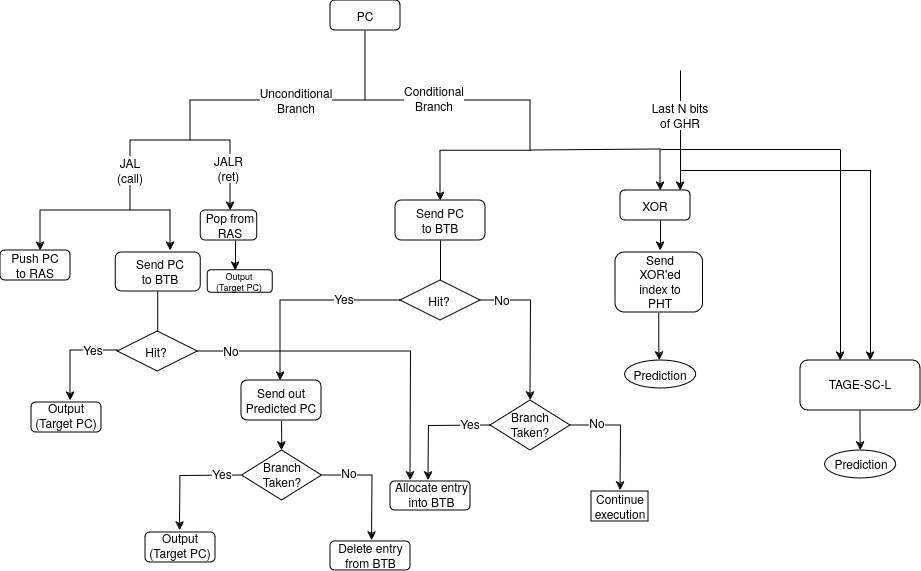

The diagram above was exported from draw.io. Its source (the exported page's mxGraphModel, read from the mxfile embedded in the PNG):
<mxGraphModel dx="1173" dy="764" grid="1" gridSize="10" guides="1" tooltips="1" connect="1" arrows="1" fold="1" page="1" pageScale="1" pageWidth="1169" pageHeight="827" background="#ffffff" math="0" shadow="0">
  <root>
    <mxCell id="0" />
    <mxCell id="1" parent="0" />
    <mxCell id="MOOyWLPG9M-g2RlNgpSv-4" style="edgeStyle=orthogonalEdgeStyle;rounded=0;orthogonalLoop=1;jettySize=auto;html=1;" parent="1" edge="1">
      <mxGeometry relative="1" as="geometry">
        <mxPoint x="150" y="300" as="targetPoint" />
        <mxPoint x="475" y="80" as="sourcePoint" />
        <Array as="points">
          <mxPoint x="475" y="150" />
          <mxPoint x="300" y="150" />
          <mxPoint x="300" y="190" />
          <mxPoint x="240" y="190" />
          <mxPoint x="240" y="260" />
        </Array>
      </mxGeometry>
    </mxCell>
    <mxCell id="MOOyWLPG9M-g2RlNgpSv-1" value="" style="rounded=1;whiteSpace=wrap;html=1;" parent="1" vertex="1">
      <mxGeometry x="440" y="50" width="70" height="30" as="geometry" />
    </mxCell>
    <mxCell id="MOOyWLPG9M-g2RlNgpSv-2" value="PC" style="text;html=1;align=center;verticalAlign=middle;whiteSpace=wrap;rounded=0;" parent="1" vertex="1">
      <mxGeometry x="445" y="50" width="60" height="30" as="geometry" />
    </mxCell>
    <mxCell id="MOOyWLPG9M-g2RlNgpSv-5" value="" style="endArrow=classic;html=1;rounded=0;" parent="1" edge="1">
      <mxGeometry width="50" height="50" relative="1" as="geometry">
        <mxPoint x="475" y="150" as="sourcePoint" />
        <mxPoint x="550" y="250.25" as="targetPoint" />
        <Array as="points">
          <mxPoint x="640" y="150" />
          <mxPoint x="640" y="200.25" />
          <mxPoint x="550" y="200.25" />
        </Array>
      </mxGeometry>
    </mxCell>
    <mxCell id="MOOyWLPG9M-g2RlNgpSv-7" value="&lt;div&gt;Conditional&lt;/div&gt;&lt;div&gt;Branch&lt;/div&gt;" style="text;html=1;align=center;verticalAlign=middle;whiteSpace=wrap;rounded=0;labelBackgroundColor=default;" parent="1" vertex="1">
      <mxGeometry x="519" y="138" width="50" height="20" as="geometry" />
    </mxCell>
    <mxCell id="MOOyWLPG9M-g2RlNgpSv-10" value="&lt;div&gt;Unconditional&lt;/div&gt;&lt;div&gt;Branch&lt;br&gt;&lt;/div&gt;" style="text;html=1;align=center;verticalAlign=middle;whiteSpace=wrap;rounded=0;labelBackgroundColor=default;" parent="1" vertex="1">
      <mxGeometry x="376" y="140" width="60" height="19" as="geometry" />
    </mxCell>
    <mxCell id="MOOyWLPG9M-g2RlNgpSv-12" value="" style="endArrow=classic;html=1;rounded=0;" parent="1" edge="1">
      <mxGeometry width="50" height="50" relative="1" as="geometry">
        <mxPoint x="300" y="190" as="sourcePoint" />
        <mxPoint x="340" y="260" as="targetPoint" />
        <Array as="points">
          <mxPoint x="340" y="190" />
        </Array>
      </mxGeometry>
    </mxCell>
    <mxCell id="MOOyWLPG9M-g2RlNgpSv-13" value="&lt;div&gt;JAL&lt;/div&gt;&lt;div&gt;(call)&lt;br&gt;&lt;/div&gt;" style="text;html=1;align=center;verticalAlign=middle;whiteSpace=wrap;rounded=0;labelBackgroundColor=default;" parent="1" vertex="1">
      <mxGeometry x="220" y="208.5" width="40" height="22" as="geometry" />
    </mxCell>
    <mxCell id="MOOyWLPG9M-g2RlNgpSv-15" value="&lt;div&gt;JALR&lt;/div&gt;&lt;div&gt;(ret)&lt;br&gt;&lt;/div&gt;" style="text;html=1;align=center;verticalAlign=middle;whiteSpace=wrap;rounded=0;labelBackgroundColor=default;" parent="1" vertex="1">
      <mxGeometry x="323" y="208.5" width="31" height="18.5" as="geometry" />
    </mxCell>
    <mxCell id="MOOyWLPG9M-g2RlNgpSv-16" value="" style="rounded=1;whiteSpace=wrap;html=1;" parent="1" vertex="1">
      <mxGeometry x="110" y="300" width="70" height="30" as="geometry" />
    </mxCell>
    <mxCell id="MOOyWLPG9M-g2RlNgpSv-17" value="Push PC to RAS" style="text;html=1;align=center;verticalAlign=middle;whiteSpace=wrap;rounded=0;" parent="1" vertex="1">
      <mxGeometry x="115" y="300" width="60" height="30" as="geometry" />
    </mxCell>
    <mxCell id="MOOyWLPG9M-g2RlNgpSv-18" value="" style="rounded=1;whiteSpace=wrap;html=1;" parent="1" vertex="1">
      <mxGeometry x="310.25" y="260" width="56.5" height="30" as="geometry" />
    </mxCell>
    <mxCell id="MOOyWLPG9M-g2RlNgpSv-19" value="Pop from RAS" style="text;html=1;align=center;verticalAlign=middle;whiteSpace=wrap;rounded=0;" parent="1" vertex="1">
      <mxGeometry x="310.25" y="260" width="59.75" height="30" as="geometry" />
    </mxCell>
    <mxCell id="MOOyWLPG9M-g2RlNgpSv-20" value="" style="endArrow=classic;html=1;rounded=0;" parent="1" edge="1">
      <mxGeometry width="50" height="50" relative="1" as="geometry">
        <mxPoint x="345" y="290" as="sourcePoint" />
        <mxPoint x="345" y="320" as="targetPoint" />
      </mxGeometry>
    </mxCell>
    <mxCell id="MOOyWLPG9M-g2RlNgpSv-23" value="" style="rounded=1;whiteSpace=wrap;html=1;" parent="1" vertex="1">
      <mxGeometry x="505" y="250" width="90" height="40" as="geometry" />
    </mxCell>
    <mxCell id="MOOyWLPG9M-g2RlNgpSv-24" value="Send PC to BTB" style="text;html=1;align=center;verticalAlign=middle;whiteSpace=wrap;rounded=0;" parent="1" vertex="1">
      <mxGeometry x="520" y="255" width="60" height="30" as="geometry" />
    </mxCell>
    <mxCell id="MOOyWLPG9M-g2RlNgpSv-25" value="" style="endArrow=classic;html=1;rounded=0;" parent="1" edge="1">
      <mxGeometry width="50" height="50" relative="1" as="geometry">
        <mxPoint x="640" y="200" as="sourcePoint" />
        <mxPoint x="770" y="240" as="targetPoint" />
        <Array as="points">
          <mxPoint x="770" y="199" />
        </Array>
      </mxGeometry>
    </mxCell>
    <mxCell id="MOOyWLPG9M-g2RlNgpSv-27" value="" style="rounded=1;whiteSpace=wrap;html=1;" parent="1" vertex="1">
      <mxGeometry x="730" y="240" width="70" height="30" as="geometry" />
    </mxCell>
    <mxCell id="MOOyWLPG9M-g2RlNgpSv-29" value="XOR" style="text;html=1;align=center;verticalAlign=middle;whiteSpace=wrap;rounded=0;" parent="1" vertex="1">
      <mxGeometry x="735" y="240" width="60" height="30" as="geometry" />
    </mxCell>
    <mxCell id="MOOyWLPG9M-g2RlNgpSv-30" value="" style="endArrow=classic;html=1;rounded=0;entryX=0.917;entryY=0;entryDx=0;entryDy=0;entryPerimeter=0;" parent="1" target="MOOyWLPG9M-g2RlNgpSv-29" edge="1">
      <mxGeometry width="50" height="50" relative="1" as="geometry">
        <mxPoint x="790" y="120" as="sourcePoint" />
        <mxPoint x="860" y="187" as="targetPoint" />
      </mxGeometry>
    </mxCell>
    <mxCell id="MOOyWLPG9M-g2RlNgpSv-31" value="Last N bits of GHR" style="text;html=1;align=center;verticalAlign=middle;whiteSpace=wrap;rounded=0;labelBackgroundColor=default;" parent="1" vertex="1">
      <mxGeometry x="760" y="150" width="60" height="30" as="geometry" />
    </mxCell>
    <mxCell id="MOOyWLPG9M-g2RlNgpSv-32" value="" style="endArrow=classic;html=1;rounded=0;" parent="1" edge="1">
      <mxGeometry width="50" height="50" relative="1" as="geometry">
        <mxPoint x="770" y="270" as="sourcePoint" />
        <mxPoint x="770" y="300" as="targetPoint" />
      </mxGeometry>
    </mxCell>
    <mxCell id="l7AQYdnZ-coa5yuNuUZ7-12" style="edgeStyle=orthogonalEdgeStyle;rounded=0;orthogonalLoop=1;jettySize=auto;html=1;" edge="1" parent="1" source="MOOyWLPG9M-g2RlNgpSv-33">
      <mxGeometry relative="1" as="geometry">
        <mxPoint x="769" y="410" as="targetPoint" />
      </mxGeometry>
    </mxCell>
    <mxCell id="MOOyWLPG9M-g2RlNgpSv-33" value="" style="rounded=1;whiteSpace=wrap;html=1;" parent="1" vertex="1">
      <mxGeometry x="725" y="302" width="87.5" height="60" as="geometry" />
    </mxCell>
    <mxCell id="MOOyWLPG9M-g2RlNgpSv-34" value="Send XOR'ed index to PHT" style="text;html=1;align=center;verticalAlign=middle;whiteSpace=wrap;rounded=0;" parent="1" vertex="1">
      <mxGeometry x="740" y="312" width="60" height="38" as="geometry" />
    </mxCell>
    <mxCell id="l7AQYdnZ-coa5yuNuUZ7-6" value="" style="endArrow=none;html=1;rounded=0;" edge="1" parent="1">
      <mxGeometry width="50" height="50" relative="1" as="geometry">
        <mxPoint x="550" y="330" as="sourcePoint" />
        <mxPoint x="550" y="290" as="targetPoint" />
      </mxGeometry>
    </mxCell>
    <mxCell id="l7AQYdnZ-coa5yuNuUZ7-10" style="edgeStyle=orthogonalEdgeStyle;rounded=0;orthogonalLoop=1;jettySize=auto;html=1;exitX=1;exitY=0.5;exitDx=0;exitDy=0;" edge="1" parent="1" source="l7AQYdnZ-coa5yuNuUZ7-8">
      <mxGeometry relative="1" as="geometry">
        <mxPoint x="640.0000000000001" y="450" as="targetPoint" />
      </mxGeometry>
    </mxCell>
    <mxCell id="l7AQYdnZ-coa5yuNuUZ7-11" style="edgeStyle=orthogonalEdgeStyle;rounded=0;orthogonalLoop=1;jettySize=auto;html=1;exitX=0;exitY=0.5;exitDx=0;exitDy=0;" edge="1" parent="1" source="l7AQYdnZ-coa5yuNuUZ7-8">
      <mxGeometry relative="1" as="geometry">
        <mxPoint x="390" y="430" as="targetPoint" />
        <Array as="points">
          <mxPoint x="390" y="350" />
        </Array>
      </mxGeometry>
    </mxCell>
    <mxCell id="l7AQYdnZ-coa5yuNuUZ7-8" value="" style="rhombus;whiteSpace=wrap;html=1;" vertex="1" parent="1">
      <mxGeometry x="510" y="330" width="80" height="40" as="geometry" />
    </mxCell>
    <mxCell id="l7AQYdnZ-coa5yuNuUZ7-9" value="Hit?" style="text;html=1;align=center;verticalAlign=middle;whiteSpace=wrap;rounded=0;" vertex="1" parent="1">
      <mxGeometry x="519" y="335" width="60" height="30" as="geometry" />
    </mxCell>
    <mxCell id="l7AQYdnZ-coa5yuNuUZ7-13" value="" style="ellipse;whiteSpace=wrap;html=1;" vertex="1" parent="1">
      <mxGeometry x="734.37" y="410" width="71.25" height="28" as="geometry" />
    </mxCell>
    <mxCell id="l7AQYdnZ-coa5yuNuUZ7-14" value="Prediction" style="text;html=1;align=center;verticalAlign=middle;whiteSpace=wrap;rounded=0;" vertex="1" parent="1">
      <mxGeometry x="740" y="409" width="60" height="30" as="geometry" />
    </mxCell>
    <mxCell id="l7AQYdnZ-coa5yuNuUZ7-15" value="Yes" style="text;html=1;align=center;verticalAlign=middle;whiteSpace=wrap;rounded=0;labelBackgroundColor=default;" vertex="1" parent="1">
      <mxGeometry x="424" y="333" width="60" height="30" as="geometry" />
    </mxCell>
    <mxCell id="l7AQYdnZ-coa5yuNuUZ7-16" value="No" style="text;html=1;align=center;verticalAlign=middle;whiteSpace=wrap;rounded=0;labelBackgroundColor=default;" vertex="1" parent="1">
      <mxGeometry x="582" y="334" width="60" height="30" as="geometry" />
    </mxCell>
    <mxCell id="l7AQYdnZ-coa5yuNuUZ7-39" style="edgeStyle=orthogonalEdgeStyle;rounded=0;orthogonalLoop=1;jettySize=auto;html=1;exitX=0.5;exitY=1;exitDx=0;exitDy=0;" edge="1" parent="1" source="l7AQYdnZ-coa5yuNuUZ7-17">
      <mxGeometry relative="1" as="geometry">
        <mxPoint x="391.3225806451612" y="500" as="targetPoint" />
      </mxGeometry>
    </mxCell>
    <mxCell id="l7AQYdnZ-coa5yuNuUZ7-17" value="" style="rounded=1;whiteSpace=wrap;html=1;" vertex="1" parent="1">
      <mxGeometry x="351" y="430" width="80" height="40" as="geometry" />
    </mxCell>
    <mxCell id="l7AQYdnZ-coa5yuNuUZ7-18" value="Send out Predicted PC" style="text;html=1;align=center;verticalAlign=middle;whiteSpace=wrap;rounded=0;" vertex="1" parent="1">
      <mxGeometry x="346" y="435" width="90" height="30" as="geometry" />
    </mxCell>
    <mxCell id="l7AQYdnZ-coa5yuNuUZ7-23" style="edgeStyle=orthogonalEdgeStyle;rounded=0;orthogonalLoop=1;jettySize=auto;html=1;exitX=1;exitY=0.5;exitDx=0;exitDy=0;" edge="1" parent="1" source="l7AQYdnZ-coa5yuNuUZ7-19">
      <mxGeometry relative="1" as="geometry">
        <mxPoint x="730" y="540" as="targetPoint" />
      </mxGeometry>
    </mxCell>
    <mxCell id="l7AQYdnZ-coa5yuNuUZ7-19" value="" style="rhombus;whiteSpace=wrap;html=1;" vertex="1" parent="1">
      <mxGeometry x="600" y="450" width="80" height="50" as="geometry" />
    </mxCell>
    <mxCell id="l7AQYdnZ-coa5yuNuUZ7-25" style="edgeStyle=orthogonalEdgeStyle;rounded=0;orthogonalLoop=1;jettySize=auto;html=1;" edge="1" parent="1">
      <mxGeometry relative="1" as="geometry">
        <mxPoint x="538" y="530" as="targetPoint" />
        <mxPoint x="600.0000000000002" y="475.0322580645161" as="sourcePoint" />
      </mxGeometry>
    </mxCell>
    <mxCell id="l7AQYdnZ-coa5yuNuUZ7-20" value="Branch Taken?" style="text;html=1;align=center;verticalAlign=middle;whiteSpace=wrap;rounded=0;" vertex="1" parent="1">
      <mxGeometry x="610" y="459" width="60" height="30" as="geometry" />
    </mxCell>
    <mxCell id="l7AQYdnZ-coa5yuNuUZ7-27" value="Yes" style="text;html=1;align=center;verticalAlign=middle;whiteSpace=wrap;rounded=0;labelBackgroundColor=default;" vertex="1" parent="1">
      <mxGeometry x="550" y="458" width="60" height="30" as="geometry" />
    </mxCell>
    <mxCell id="l7AQYdnZ-coa5yuNuUZ7-29" value="No" style="text;html=1;align=center;verticalAlign=middle;whiteSpace=wrap;rounded=0;labelBackgroundColor=default;" vertex="1" parent="1">
      <mxGeometry x="677" y="457" width="60" height="30" as="geometry" />
    </mxCell>
    <mxCell id="l7AQYdnZ-coa5yuNuUZ7-30" value="Continue execution" style="text;html=1;align=center;verticalAlign=middle;whiteSpace=wrap;rounded=0;labelBorderColor=default;" vertex="1" parent="1">
      <mxGeometry x="700" y="541" width="60" height="30" as="geometry" />
    </mxCell>
    <mxCell id="l7AQYdnZ-coa5yuNuUZ7-31" value="" style="rounded=1;whiteSpace=wrap;html=1;" vertex="1" parent="1">
      <mxGeometry x="500" y="531" width="80" height="29" as="geometry" />
    </mxCell>
    <mxCell id="l7AQYdnZ-coa5yuNuUZ7-32" value="Allocate entry into BTB " style="text;html=1;align=center;verticalAlign=middle;whiteSpace=wrap;rounded=0;" vertex="1" parent="1">
      <mxGeometry x="504" y="531.5" width="75" height="24" as="geometry" />
    </mxCell>
    <mxCell id="l7AQYdnZ-coa5yuNuUZ7-33" style="edgeStyle=orthogonalEdgeStyle;rounded=0;orthogonalLoop=1;jettySize=auto;html=1;exitX=1;exitY=0.5;exitDx=0;exitDy=0;" edge="1" parent="1" source="l7AQYdnZ-coa5yuNuUZ7-34">
      <mxGeometry relative="1" as="geometry">
        <mxPoint x="481.5" y="590" as="targetPoint" />
      </mxGeometry>
    </mxCell>
    <mxCell id="l7AQYdnZ-coa5yuNuUZ7-34" value="" style="rhombus;whiteSpace=wrap;html=1;" vertex="1" parent="1">
      <mxGeometry x="351.5" y="500" width="80" height="50" as="geometry" />
    </mxCell>
    <mxCell id="l7AQYdnZ-coa5yuNuUZ7-35" style="edgeStyle=orthogonalEdgeStyle;rounded=0;orthogonalLoop=1;jettySize=auto;html=1;" edge="1" parent="1">
      <mxGeometry relative="1" as="geometry">
        <mxPoint x="289.5" y="580" as="targetPoint" />
        <mxPoint x="351.5000000000002" y="525.0322580645161" as="sourcePoint" />
      </mxGeometry>
    </mxCell>
    <mxCell id="l7AQYdnZ-coa5yuNuUZ7-36" value="Branch Taken?" style="text;html=1;align=center;verticalAlign=middle;whiteSpace=wrap;rounded=0;" vertex="1" parent="1">
      <mxGeometry x="361.5" y="509" width="60" height="30" as="geometry" />
    </mxCell>
    <mxCell id="l7AQYdnZ-coa5yuNuUZ7-37" value="Yes" style="text;html=1;align=center;verticalAlign=middle;whiteSpace=wrap;rounded=0;labelBackgroundColor=default;" vertex="1" parent="1">
      <mxGeometry x="301.5" y="508" width="60" height="30" as="geometry" />
    </mxCell>
    <mxCell id="l7AQYdnZ-coa5yuNuUZ7-38" value="No" style="text;html=1;align=center;verticalAlign=middle;whiteSpace=wrap;rounded=0;labelBackgroundColor=default;" vertex="1" parent="1">
      <mxGeometry x="428.5" y="507" width="60" height="30" as="geometry" />
    </mxCell>
    <mxCell id="l7AQYdnZ-coa5yuNuUZ7-43" value="" style="rounded=1;whiteSpace=wrap;html=1;" vertex="1" parent="1">
      <mxGeometry x="440" y="591" width="80" height="29" as="geometry" />
    </mxCell>
    <mxCell id="l7AQYdnZ-coa5yuNuUZ7-44" value="Delete entry from BTB " style="text;html=1;align=center;verticalAlign=middle;whiteSpace=wrap;rounded=0;" vertex="1" parent="1">
      <mxGeometry x="443" y="593" width="75" height="24" as="geometry" />
    </mxCell>
    <mxCell id="l7AQYdnZ-coa5yuNuUZ7-45" value="" style="endArrow=none;html=1;rounded=0;" edge="1" parent="1">
      <mxGeometry width="50" height="50" relative="1" as="geometry">
        <mxPoint x="770" y="199" as="sourcePoint" />
        <mxPoint x="950" y="199" as="targetPoint" />
      </mxGeometry>
    </mxCell>
    <mxCell id="l7AQYdnZ-coa5yuNuUZ7-46" value="" style="endArrow=none;html=1;rounded=0;" edge="1" parent="1">
      <mxGeometry width="50" height="50" relative="1" as="geometry">
        <mxPoint x="790" y="220" as="sourcePoint" />
        <mxPoint x="980" y="220" as="targetPoint" />
      </mxGeometry>
    </mxCell>
    <mxCell id="l7AQYdnZ-coa5yuNuUZ7-47" value="" style="endArrow=classic;html=1;rounded=0;" edge="1" parent="1">
      <mxGeometry width="50" height="50" relative="1" as="geometry">
        <mxPoint x="950" y="199" as="sourcePoint" />
        <mxPoint x="950" y="410" as="targetPoint" />
      </mxGeometry>
    </mxCell>
    <mxCell id="l7AQYdnZ-coa5yuNuUZ7-48" value="" style="endArrow=classic;html=1;rounded=0;" edge="1" parent="1">
      <mxGeometry width="50" height="50" relative="1" as="geometry">
        <mxPoint x="980" y="220" as="sourcePoint" />
        <mxPoint x="980" y="410" as="targetPoint" />
      </mxGeometry>
    </mxCell>
    <mxCell id="l7AQYdnZ-coa5yuNuUZ7-51" style="edgeStyle=orthogonalEdgeStyle;rounded=0;orthogonalLoop=1;jettySize=auto;html=1;exitX=0.5;exitY=1;exitDx=0;exitDy=0;" edge="1" parent="1" source="l7AQYdnZ-coa5yuNuUZ7-49">
      <mxGeometry relative="1" as="geometry">
        <mxPoint x="970.1578947368421" y="500" as="targetPoint" />
      </mxGeometry>
    </mxCell>
    <mxCell id="l7AQYdnZ-coa5yuNuUZ7-49" value="" style="rounded=1;whiteSpace=wrap;html=1;" vertex="1" parent="1">
      <mxGeometry x="910" y="410" width="120" height="50" as="geometry" />
    </mxCell>
    <mxCell id="l7AQYdnZ-coa5yuNuUZ7-50" value="TAGE-SC-L" style="text;html=1;align=center;verticalAlign=middle;whiteSpace=wrap;rounded=0;" vertex="1" parent="1">
      <mxGeometry x="930" y="418" width="80" height="30" as="geometry" />
    </mxCell>
    <mxCell id="l7AQYdnZ-coa5yuNuUZ7-53" value="" style="ellipse;whiteSpace=wrap;html=1;" vertex="1" parent="1">
      <mxGeometry x="934.38" y="500" width="71.25" height="28" as="geometry" />
    </mxCell>
    <mxCell id="l7AQYdnZ-coa5yuNuUZ7-54" value="Prediction" style="text;html=1;align=center;verticalAlign=middle;whiteSpace=wrap;rounded=0;" vertex="1" parent="1">
      <mxGeometry x="941.01" y="498" width="60" height="30" as="geometry" />
    </mxCell>
    <mxCell id="l7AQYdnZ-coa5yuNuUZ7-55" value="" style="endArrow=classic;html=1;rounded=0;" edge="1" parent="1">
      <mxGeometry width="50" height="50" relative="1" as="geometry">
        <mxPoint x="240" y="260" as="sourcePoint" />
        <mxPoint x="280" y="300" as="targetPoint" />
        <Array as="points">
          <mxPoint x="280" y="260" />
        </Array>
      </mxGeometry>
    </mxCell>
    <mxCell id="l7AQYdnZ-coa5yuNuUZ7-61" value="" style="rounded=1;whiteSpace=wrap;html=1;" vertex="1" parent="1">
      <mxGeometry x="225.25" y="302" width="85" height="39" as="geometry" />
    </mxCell>
    <mxCell id="l7AQYdnZ-coa5yuNuUZ7-62" value="Send PC to BTB" style="text;html=1;align=center;verticalAlign=middle;whiteSpace=wrap;rounded=0;" vertex="1" parent="1">
      <mxGeometry x="240.25" y="306" width="60" height="30" as="geometry" />
    </mxCell>
    <mxCell id="l7AQYdnZ-coa5yuNuUZ7-63" value="" style="endArrow=none;html=1;rounded=0;" edge="1" parent="1">
      <mxGeometry width="50" height="50" relative="1" as="geometry">
        <mxPoint x="267.22" y="381" as="sourcePoint" />
        <mxPoint x="267.22" y="341" as="targetPoint" />
      </mxGeometry>
    </mxCell>
    <mxCell id="l7AQYdnZ-coa5yuNuUZ7-64" style="edgeStyle=orthogonalEdgeStyle;rounded=0;orthogonalLoop=1;jettySize=auto;html=1;exitX=1;exitY=0.5;exitDx=0;exitDy=0;" edge="1" parent="1" source="l7AQYdnZ-coa5yuNuUZ7-66">
      <mxGeometry relative="1" as="geometry">
        <mxPoint x="520" y="530" as="targetPoint" />
      </mxGeometry>
    </mxCell>
    <mxCell id="l7AQYdnZ-coa5yuNuUZ7-65" style="edgeStyle=orthogonalEdgeStyle;rounded=0;orthogonalLoop=1;jettySize=auto;html=1;exitX=0;exitY=0.5;exitDx=0;exitDy=0;" edge="1" parent="1" source="l7AQYdnZ-coa5yuNuUZ7-66">
      <mxGeometry relative="1" as="geometry">
        <mxPoint x="180" y="450" as="targetPoint" />
        <Array as="points">
          <mxPoint x="180" y="400" />
          <mxPoint x="110" y="400" />
        </Array>
      </mxGeometry>
    </mxCell>
    <mxCell id="l7AQYdnZ-coa5yuNuUZ7-66" value="" style="rhombus;whiteSpace=wrap;html=1;" vertex="1" parent="1">
      <mxGeometry x="227.25" y="381" width="80" height="40" as="geometry" />
    </mxCell>
    <mxCell id="l7AQYdnZ-coa5yuNuUZ7-67" value="Hit?" style="text;html=1;align=center;verticalAlign=middle;whiteSpace=wrap;rounded=0;" vertex="1" parent="1">
      <mxGeometry x="236.25" y="386" width="60" height="30" as="geometry" />
    </mxCell>
    <mxCell id="l7AQYdnZ-coa5yuNuUZ7-68" value="Yes" style="text;html=1;align=center;verticalAlign=middle;whiteSpace=wrap;rounded=0;labelBackgroundColor=default;" vertex="1" parent="1">
      <mxGeometry x="173.25" y="384" width="60" height="30" as="geometry" />
    </mxCell>
    <mxCell id="l7AQYdnZ-coa5yuNuUZ7-69" value="No" style="text;html=1;align=center;verticalAlign=middle;whiteSpace=wrap;rounded=0;labelBackgroundColor=default;" vertex="1" parent="1">
      <mxGeometry x="311" y="385" width="60" height="30" as="geometry" />
    </mxCell>
    <mxCell id="l7AQYdnZ-coa5yuNuUZ7-74" value="" style="rounded=1;whiteSpace=wrap;html=1;" vertex="1" parent="1">
      <mxGeometry x="141" y="452" width="70" height="30" as="geometry" />
    </mxCell>
    <mxCell id="l7AQYdnZ-coa5yuNuUZ7-75" value="&lt;div&gt;Output&lt;/div&gt;&lt;div&gt;(Target PC)&lt;br&gt;&lt;/div&gt;" style="text;html=1;align=center;verticalAlign=middle;whiteSpace=wrap;rounded=0;" vertex="1" parent="1">
      <mxGeometry x="136" y="450" width="80" height="30" as="geometry" />
    </mxCell>
    <mxCell id="l7AQYdnZ-coa5yuNuUZ7-76" value="" style="rounded=1;whiteSpace=wrap;html=1;" vertex="1" parent="1">
      <mxGeometry x="255" y="582" width="70" height="30" as="geometry" />
    </mxCell>
    <mxCell id="l7AQYdnZ-coa5yuNuUZ7-77" value="&lt;div&gt;Output&lt;/div&gt;&lt;div&gt;(Target PC)&lt;br&gt;&lt;/div&gt;" style="text;html=1;align=center;verticalAlign=middle;whiteSpace=wrap;rounded=0;" vertex="1" parent="1">
      <mxGeometry x="250" y="580" width="80" height="30" as="geometry" />
    </mxCell>
    <mxCell id="l7AQYdnZ-coa5yuNuUZ7-80" value="" style="rounded=1;whiteSpace=wrap;html=1;" vertex="1" parent="1">
      <mxGeometry x="317.37" y="319.75" width="65" height="22.5" as="geometry" />
    </mxCell>
    <mxCell id="l7AQYdnZ-coa5yuNuUZ7-81" value="&lt;div&gt;Output&lt;/div&gt;&lt;div&gt;(Target PC)&lt;br&gt;&lt;/div&gt;" style="text;html=1;align=center;verticalAlign=middle;whiteSpace=wrap;rounded=0;fontSize=9;" vertex="1" parent="1">
      <mxGeometry x="301.5" y="320.75" width="93.75" height="20.25" as="geometry" />
    </mxCell>
  </root>
</mxGraphModel>